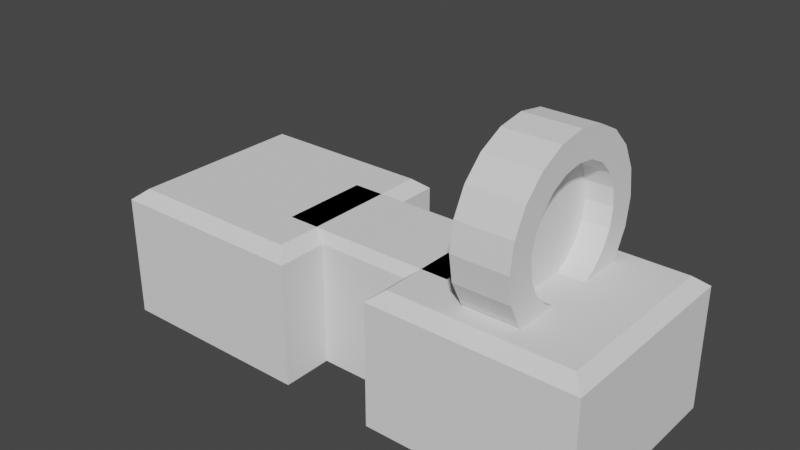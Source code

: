 # Source: TestCircle.blend  (saved by Blender 2.93.21; exported with 4.5.12 LTS)
import bpy
from mathutils import Matrix  # noqa: F401  (used for matrix-valued properties, if any)

bpy.ops.wm.read_factory_settings(use_empty=True)
scene = bpy.context.scene
scene.name = 'Scene'

# ---- collections
col_collection = bpy.data.collections.new('Collection'); scene.collection.children.link(col_collection)

# ---- world
world_world = bpy.data.worlds.new('World'); scene.world = world_world
world_world.use_nodes = True; world_world.node_tree.nodes.clear()
_N = world_world.node_tree.nodes; _L = world_world.node_tree.links
n0 = _N.new('ShaderNodeOutputWorld'); n0.name = 'World Output'; n0.location = (300, 300)
n1 = _N.new('ShaderNodeBackground'); n1.name = 'Background'; n1.location = (10, 300)
n1.inputs[0].default_value = (0.05088, 0.05088, 0.05088, 1.0)
_L.new(n1.outputs[0], n0.inputs[0])
n0.is_active_output = True
world_world.color = (0.05088, 0.05088, 0.05088)
world_world.use_sun_shadow = False
world_world.sun_shadow_jitter_overblur = 0.0

# ---- meshes
me_cube_002 = bpy.data.meshes.new('Cube.002')
me_cube_002.from_pydata([(-1.0, -1.0, -1.0), (-1.0, -1.0, 1.0), (-1.0, 1.0, -1.0), (-1.0, 1.0, 1.0), (1.0, -1.0, -1.0), (1.0, -1.0, 1.0), (1.0, 1.0, -1.0), (1.0, 1.0, 1.0)], [], [(0, 1, 3, 2), (2, 3, 7, 6), (6, 7, 5, 4), (4, 5, 1, 0), (2, 6, 4, 0), (7, 3, 1, 5)])
_uv = me_cube_002.uv_layers.new(name='UVMap')
_uv.uv.foreach_set('vector', [0.375, 0.0, 0.625, 0.0, 0.625, 0.25, 0.375, 0.25, 0.375, 0.25, 0.625, 0.25, 0.625, 0.5, 0.375, 0.5, 0.375, 0.5, 0.625, 0.5, 0.625, 0.75, 0.375, 0.75, 0.375, 0.75, 0.625, 0.75, 0.625, 1.0, 0.375, 1.0, 0.125, 0.5, 0.375, 0.5, 0.375, 0.75, 0.125, 0.75, 0.625, 0.5, 0.875, 0.5, 0.875, 0.75, 0.625, 0.75])
me_cube_002.use_remesh_fix_poles = True
me_cube_002.use_remesh_preserve_attributes = False
me_cube_002.update()
me_cylinder_002 = bpy.data.meshes.new('Cylinder.002')
me_cylinder_002.from_pydata([(1.163e-08, 1.086, -0.5), (1.163e-08, 1.086, 0.5), (0.3356, 1.033, -0.5), (0.3356, 1.033, 0.5), (0.6384, 0.8787, -0.5), (0.6384, 0.8787, 0.5), (0.8787, 0.6384, -0.5), (0.8787, 0.6384, 0.5), (1.033, 0.3356, -0.5), (1.033, 0.3356, 0.5), (1.086, -7.911e-09, -0.5), (1.086, -7.911e-09, 0.5), (1.033, -0.3356, -0.5), (1.033, -0.3356, 0.5), (0.8787, -0.6384, -0.5), (0.8787, -0.6384, 0.5), (0.6384, -0.8787, -0.5), (0.6384, -0.8787, 0.5), (0.3356, -1.033, -0.5), (0.3356, -1.033, 0.5), (-1.709e-07, -1.086, -0.5), (-1.709e-07, -1.086, 0.5), (-0.3356, -1.033, -0.5), (-0.3356, -1.033, 0.5), (-0.6384, -0.8787, -0.5), (-0.6384, -0.8787, 0.5), (-0.8787, -0.6384, -0.5), (-0.8787, -0.6384, 0.5), (-1.033, -0.3356, -0.5), (-1.033, -0.3356, 0.5), (-1.086, 1.908e-08, -0.5), (-1.086, 1.908e-08, 0.5), (-1.033, 0.3356, -0.5), (-1.033, 0.3356, 0.5), (-0.8787, 0.6384, -0.5), (-0.8787, 0.6384, 0.5), (-0.6384, 0.8787, -0.5), (-0.6384, 0.8787, 0.5), (-0.3356, 1.033, -0.5), (-0.3356, 1.033, 0.5), (0.0, 1.6, -0.5), (0.4944, 1.522, -0.5), (0.4944, 1.522, 0.5), (0.0, 1.6, 0.5), (0.9405, 1.294, -0.5), (0.9405, 1.294, 0.5), (1.294, 0.9405, -0.5), (1.294, 0.9405, 0.5), (1.522, 0.4944, -0.5), (1.522, 0.4944, 0.5), (1.6, -6.994e-08, -0.5), (1.6, -6.994e-08, 0.5), (1.522, -0.4944, -0.5), (1.522, -0.4944, 0.5), (1.294, -0.9405, -0.5), (1.294, -0.9405, 0.5), (0.9405, -1.294, -0.5), (0.9405, -1.294, 0.5), (0.4944, -1.522, -0.5), (0.4944, -1.522, 0.5), (-1.399e-07, -1.6, -0.5), (-1.399e-07, -1.6, 0.5), (-0.4944, -1.522, -0.5), (-0.4944, -1.522, 0.5), (-0.9405, -1.294, -0.5), (-0.9405, -1.294, 0.5), (-1.294, -0.9405, -0.5), (-1.294, -0.9405, 0.5), (-1.522, -0.4944, -0.5), (-1.522, -0.4944, 0.5), (-1.6, 1.908e-08, -0.5), (-1.6, 1.908e-08, 0.5), (-1.522, 0.4944, -0.5), (-1.522, 0.4944, 0.5), (-1.294, 0.9405, -0.5), (-1.294, 0.9405, 0.5), (-0.9405, 1.294, -0.5), (-0.9405, 1.294, 0.5), (-0.4944, 1.522, -0.5), (-0.4944, 1.522, 0.5)], [], [(40, 43, 42, 41), (41, 42, 45, 44), (44, 45, 47, 46), (46, 47, 49, 48), (48, 49, 51, 50), (50, 51, 53, 52), (52, 53, 55, 54), (54, 55, 57, 56), (56, 57, 59, 58), (58, 59, 61, 60), (60, 61, 63, 62), (62, 63, 65, 64), (64, 65, 67, 66), (66, 67, 69, 68), (68, 69, 71, 70), (70, 71, 73, 72), (72, 73, 75, 74), (74, 75, 77, 76), (36, 38, 39, 37), (76, 77, 79, 78), (78, 79, 43, 40), (38, 0, 1, 39), (2, 0, 40, 41), (1, 3, 42, 43), (4, 2, 41, 44), (3, 5, 45, 42), (6, 4, 44, 46), (5, 7, 47, 45), (8, 6, 46, 48), (7, 9, 49, 47), (10, 8, 48, 50), (9, 11, 51, 49), (12, 10, 50, 52), (11, 13, 53, 51), (14, 12, 52, 54), (13, 15, 55, 53), (16, 14, 54, 56), (15, 17, 57, 55), (18, 16, 56, 58), (17, 19, 59, 57), (20, 18, 58, 60), (19, 21, 61, 59), (22, 20, 60, 62), (21, 23, 63, 61), (24, 22, 62, 64), (23, 25, 65, 63), (26, 24, 64, 66), (25, 27, 67, 65), (28, 26, 66, 68), (27, 29, 69, 67), (30, 28, 68, 70), (29, 31, 71, 69), (32, 30, 70, 72), (31, 33, 73, 71), (34, 32, 72, 74), (33, 35, 75, 73), (36, 34, 74, 76), (35, 37, 77, 75), (38, 36, 76, 78), (37, 39, 79, 77), (0, 38, 78, 40), (39, 1, 43, 79), (34, 36, 37, 35), (32, 34, 35, 33), (30, 32, 33, 31), (28, 30, 31, 29), (26, 28, 29, 27), (24, 26, 27, 25), (22, 24, 25, 23), (20, 22, 23, 21), (18, 20, 21, 19), (16, 18, 19, 17), (14, 16, 17, 15), (12, 14, 15, 13), (10, 12, 13, 11), (8, 10, 11, 9), (6, 8, 9, 7), (4, 6, 7, 5), (2, 4, 5, 3), (0, 2, 3, 1)])
_uv = me_cylinder_002.uv_layers.new(name='UVMap')
_uv.uv.foreach_set('vector', [1.0, 0.5, 1.0, 1.0, 0.95, 1.0, 0.95, 0.5, 0.95, 0.5, 0.95, 1.0, 0.9, 1.0, 0.9, 0.5, 0.9, 0.5, 0.9, 1.0, 0.85, 1.0, 0.85, 0.5, 0.85, 0.5, 0.85, 1.0, 0.8, 1.0, 0.8, 0.5, 0.8, 0.5, 0.8, 1.0, 0.75, 1.0, 0.75, 0.5, 0.75, 0.5, 0.75, 1.0, 0.7, 1.0, 0.7, 0.5, 0.7, 0.5, 0.7, 1.0, 0.65, 1.0, 0.65, 0.5, 0.65, 0.5, 0.65, 1.0, 0.6, 1.0, 0.6, 0.5, 0.6, 0.5, 0.6, 1.0, 0.55, 1.0, 0.55, 0.5, 0.55, 0.5, 0.55, 1.0, 0.5, 1.0, 0.5, 0.5, 0.5, 0.5, 0.5, 1.0, 0.45, 1.0, 0.45, 0.5, 0.45, 0.5, 0.45, 1.0, 0.4, 1.0, 0.4, 0.5, 0.4, 0.5, 0.4, 1.0, 0.35, 1.0, 0.35, 0.5, 0.35, 0.5, 0.35, 1.0, 0.3, 1.0, 0.3, 0.5, 0.3, 0.5, 0.3, 1.0, 0.25, 1.0, 0.25, 0.5, 0.25, 0.5, 0.25, 1.0, 0.2, 1.0, 0.2, 0.5, 0.2, 0.5, 0.2, 1.0, 0.15, 1.0, 0.15, 0.5, 0.15, 0.5, 0.15, 1.0, 0.1, 1.0, 0.1, 0.5, 0.6542, 0.3818, 0.6997, 0.4049, 0.1997, 0.4049, 0.1542, 0.3818, 0.1, 0.5, 0.1, 1.0, 0.05, 1.0, 0.05, 0.5, 0.05, 0.5, 0.05, 1.0, -1.565e-07, 1.0, -1.565e-07, 0.5, 0.6997, 0.4049, 0.75, 0.4129, 0.25, 0.4129, 0.1997, 0.4049, 0.8003, 0.4049, 0.75, 0.4129, 0.75, 0.49, 0.8242, 0.4783, 0.25, 0.4129, 0.3003, 0.4049, 0.3242, 0.4783, 0.25, 0.49, 0.8458, 0.3818, 0.8003, 0.4049, 0.8242, 0.4783, 0.8911, 0.4442, 0.3003, 0.4049, 0.3458, 0.3818, 0.3911, 0.4442, 0.3242, 0.4783, 0.8818, 0.3458, 0.8458, 0.3818, 0.8911, 0.4442, 0.9442, 0.3911, 0.3458, 0.3818, 0.3818, 0.3458, 0.4442, 0.3911, 0.3911, 0.4442, 0.9049, 0.3003, 0.8818, 0.3458, 0.9442, 0.3911, 0.9783, 0.3242, 0.3818, 0.3458, 0.4049, 0.3003, 0.4783, 0.3242, 0.4442, 0.3911, 0.9129, 0.25, 0.9049, 0.3003, 0.9783, 0.3242, 0.99, 0.25, 0.4049, 0.3003, 0.4129, 0.25, 0.49, 0.25, 0.4783, 0.3242, 0.9049, 0.1997, 0.9129, 0.25, 0.99, 0.25, 0.9783, 0.1758, 0.4129, 0.25, 0.4049, 0.1997, 0.4783, 0.1758, 0.49, 0.25, 0.8818, 0.1542, 0.9049, 0.1997, 0.9783, 0.1758, 0.9442, 0.1089, 0.4049, 0.1997, 0.3818, 0.1542, 0.4442, 0.1089, 0.4783, 0.1758, 0.8458, 0.1182, 0.8818, 0.1542, 0.9442, 0.1089, 0.8911, 0.05584, 0.3818, 0.1542, 0.3458, 0.1182, 0.3911, 0.05584, 0.4442, 0.1089, 0.8003, 0.09506, 0.8458, 0.1182, 0.8911, 0.05584, 0.8242, 0.02175, 0.3458, 0.1182, 0.3003, 0.09506, 0.3242, 0.02175, 0.3911, 0.05584, 0.75, 0.08709, 0.8003, 0.09506, 0.8242, 0.02175, 0.75, 0.01, 0.3003, 0.09506, 0.25, 0.08709, 0.25, 0.01, 0.3242, 0.02175, 0.6997, 0.09506, 0.75, 0.08709, 0.75, 0.01, 0.6758, 0.02175, 0.25, 0.08709, 0.1997, 0.09506, 0.1758, 0.02175, 0.25, 0.01, 0.6542, 0.1182, 0.6997, 0.09506, 0.6758, 0.02175, 0.6089, 0.05584, 0.1997, 0.09506, 0.1542, 0.1182, 0.1089, 0.05584, 0.1758, 0.02175, 0.6182, 0.1542, 0.6542, 0.1182, 0.6089, 0.05584, 0.5558, 0.1089, 0.1542, 0.1182, 0.1182, 0.1542, 0.05584, 0.1089, 0.1089, 0.05584, 0.5951, 0.1997, 0.6182, 0.1542, 0.5558, 0.1089, 0.5217, 0.1758, 0.1182, 0.1542, 0.09506, 0.1997, 0.02175, 0.1758, 0.05584, 0.1089, 0.5871, 0.25, 0.5951, 0.1997, 0.5217, 0.1758, 0.51, 0.25, 0.09506, 0.1997, 0.08709, 0.25, 0.01, 0.25, 0.02175, 0.1758, 0.5951, 0.3003, 0.5871, 0.25, 0.51, 0.25, 0.5217, 0.3242, 0.08709, 0.25, 0.09506, 0.3003, 0.02175, 0.3242, 0.01, 0.25, 0.6182, 0.3458, 0.5951, 0.3003, 0.5217, 0.3242, 0.5558, 0.3911, 0.09506, 0.3003, 0.1182, 0.3458, 0.05584, 0.3911, 0.02175, 0.3242, 0.6542, 0.3818, 0.6182, 0.3458, 0.5558, 0.3911, 0.6089, 0.4442, 0.1182, 0.3458, 0.1542, 0.3818, 0.1089, 0.4442, 0.05584, 0.3911, 0.6997, 0.4049, 0.6542, 0.3818, 0.6089, 0.4442, 0.6758, 0.4783, 0.1542, 0.3818, 0.1997, 0.4049, 0.1758, 0.4783, 0.1089, 0.4442, 0.75, 0.4129, 0.6997, 0.4049, 0.6758, 0.4783, 0.75, 0.49, 0.1997, 0.4049, 0.25, 0.4129, 0.25, 0.49, 0.1758, 0.4783, 0.6182, 0.3458, 0.6542, 0.3818, 0.1542, 0.3818, 0.1182, 0.3458, 0.5951, 0.3003, 0.6182, 0.3458, 0.1182, 0.3458, 0.09506, 0.3003, 0.5871, 0.25, 0.5951, 0.3003, 0.09506, 0.3003, 0.08709, 0.25, 0.5951, 0.1997, 0.5871, 0.25, 0.08709, 0.25, 0.09506, 0.1997, 0.6182, 0.1542, 0.5951, 0.1997, 0.09506, 0.1997, 0.1182, 0.1542, 0.6542, 0.1182, 0.6182, 0.1542, 0.1182, 0.1542, 0.1542, 0.1182, 0.6997, 0.09506, 0.6542, 0.1182, 0.1542, 0.1182, 0.1997, 0.09506, 0.75, 0.08709, 0.6997, 0.09506, 0.1997, 0.09506, 0.25, 0.08709, 0.8003, 0.09506, 0.75, 0.08709, 0.25, 0.08709, 0.3003, 0.09506, 0.8458, 0.1182, 0.8003, 0.09506, 0.3003, 0.09506, 0.3458, 0.1182, 0.8818, 0.1542, 0.8458, 0.1182, 0.3458, 0.1182, 0.3818, 0.1542, 0.9049, 0.1997, 0.8818, 0.1542, 0.3818, 0.1542, 0.4049, 0.1997, 0.9129, 0.25, 0.9049, 0.1997, 0.4049, 0.1997, 0.4129, 0.25, 0.9049, 0.3003, 0.9129, 0.25, 0.4129, 0.25, 0.4049, 0.3003, 0.8818, 0.3458, 0.9049, 0.3003, 0.4049, 0.3003, 0.3818, 0.3458, 0.8458, 0.3818, 0.8818, 0.3458, 0.3818, 0.3458, 0.3458, 0.3818, 0.8003, 0.4049, 0.8458, 0.3818, 0.3458, 0.3818, 0.3003, 0.4049, 0.75, 0.4129, 0.8003, 0.4049, 0.3003, 0.4049, 0.25, 0.4129])
me_cylinder_002.use_remesh_fix_poles = True
me_cylinder_002.use_remesh_preserve_attributes = False
me_cylinder_002.update()
me_cube = bpy.data.meshes.new('Cube')
me_cube.from_pydata([(-1.0, -1.0, -11.13), (-1.0, 1.0, -11.13), (1.0, -1.0, -11.13), (1.0, 1.0, -11.13), (-1.0, -1.0, 1.0), (-1.0, 1.0, 1.0), (1.0, 1.0, 1.0), (1.0, -1.0, 1.0), (-0.8745, -0.8745, 2.041), (-0.8745, 0.8745, 2.041), (0.8745, 0.8745, 2.041), (0.8745, -0.8745, 2.041), (-3.922, -1.0, -11.13), (-3.922, 1.0, -11.13), (-1.922, -1.0, -11.13), (-1.922, 1.0, -11.13), (-3.922, -1.0, 1.0), (-3.922, 1.0, 1.0), (-1.922, 1.0, 1.0), (-1.922, -1.0, 1.0), (-3.796, -0.8745, 2.041), (-3.796, 0.8745, 2.041), (-2.047, 0.8745, 2.041), (-2.047, -0.8745, 2.041), (-2.481, -0.5, -11.13), (-2.481, 0.5, -11.13), (-0.4811, -0.5, -11.13), (-0.4811, 0.5, -11.13), (-2.481, -0.5, 1.0), (-2.481, 0.5, 1.0), (-0.4811, 0.5, 1.0), (-0.4811, -0.5, 1.0), (-2.356, -0.4373, 2.041), (-2.356, 0.4373, 2.041), (-0.6066, 0.4373, 2.041), (-0.6066, -0.4373, 2.041)], [], [(0, 4, 5, 1), (1, 5, 6, 3), (3, 6, 7, 2), (2, 7, 4, 0), (1, 3, 2, 0), (5, 4, 8, 9), (8, 11, 10, 9), (4, 7, 11, 8), (6, 5, 9, 10), (7, 6, 10, 11), (12, 16, 17, 13), (13, 17, 18, 15), (15, 18, 19, 14), (14, 19, 16, 12), (13, 15, 14, 12), (17, 16, 20, 21), (20, 23, 22, 21), (16, 19, 23, 20), (18, 17, 21, 22), (19, 18, 22, 23), (24, 28, 29, 25), (25, 29, 30, 27), (27, 30, 31, 26), (26, 31, 28, 24), (25, 27, 26, 24), (29, 28, 32, 33), (32, 35, 34, 33), (28, 31, 35, 32), (30, 29, 33, 34), (31, 30, 34, 35)])
_uv = me_cube.uv_layers.new(name='UVMap')
_uv.uv.foreach_set('vector', [0.375, 0.0, 0.625, 0.0, 0.625, 0.25, 0.375, 0.25, 0.375, 0.25, 0.625, 0.25, 0.625, 0.5, 0.375, 0.5, 0.375, 0.5, 0.625, 0.5, 0.625, 0.75, 0.375, 0.75, 0.375, 0.75, 0.625, 0.75, 0.625, 1.0, 0.375, 1.0, 0.125, 0.5, 0.375, 0.5, 0.375, 0.75, 0.125, 0.75, 0.625, 0.25, 0.625, 1.0, 0.0, 0.0, 0.0, 0.0, 0.0, 0.0, 0.0, 0.0, 0.0, 0.0, 0.0, 0.0, 0.625, 1.0, 0.625, 0.75, 0.0, 0.0, 0.0, 0.0, 0.625, 0.5, 0.625, 0.25, 0.0, 0.0, 0.0, 0.0, 0.625, 0.75, 0.625, 0.5, 0.0, 0.0, 0.0, 0.0, 0.375, 0.0, 0.625, 0.0, 0.625, 0.25, 0.375, 0.25, 0.375, 0.25, 0.625, 0.25, 0.625, 0.5, 0.375, 0.5, 0.375, 0.5, 0.625, 0.5, 0.625, 0.75, 0.375, 0.75, 0.375, 0.75, 0.625, 0.75, 0.625, 1.0, 0.375, 1.0, 0.125, 0.5, 0.375, 0.5, 0.375, 0.75, 0.125, 0.75, 0.625, 0.25, 0.625, 1.0, 0.0, 0.0, 0.0, 0.0, 0.0, 0.0, 0.0, 0.0, 0.0, 0.0, 0.0, 0.0, 0.625, 1.0, 0.625, 0.75, 0.0, 0.0, 0.0, 0.0, 0.625, 0.5, 0.625, 0.25, 0.0, 0.0, 0.0, 0.0, 0.625, 0.75, 0.625, 0.5, 0.0, 0.0, 0.0, 0.0, 0.375, 0.0, 0.625, 0.0, 0.625, 0.25, 0.375, 0.25, 0.375, 0.25, 0.625, 0.25, 0.625, 0.5, 0.375, 0.5, 0.375, 0.5, 0.625, 0.5, 0.625, 0.75, 0.375, 0.75, 0.375, 0.75, 0.625, 0.75, 0.625, 1.0, 0.375, 1.0, 0.125, 0.5, 0.375, 0.5, 0.375, 0.75, 0.125, 0.75, 0.625, 0.25, 0.625, 1.0, 0.0, 0.0, 0.0, 0.0, 0.0, 0.0, 0.0, 0.0, 0.0, 0.0, 0.0, 0.0, 0.625, 1.0, 0.625, 0.75, 0.0, 0.0, 0.0, 0.0, 0.625, 0.5, 0.625, 0.25, 0.0, 0.0, 0.0, 0.0, 0.625, 0.75, 0.625, 0.5, 0.0, 0.0, 0.0, 0.0])
me_cube.use_remesh_fix_poles = True
me_cube.use_remesh_preserve_attributes = False
me_cube.update()

# ---- objects
ob_cube = bpy.data.objects.new('Cube', me_cube_002)
ob_cylinder = bpy.data.objects.new('Cylinder', me_cylinder_002)
ob_cube_001 = bpy.data.objects.new('Cube.001', me_cube)

# ---- transforms, parenting, visibility, modifiers, constraints
ob_cube.location = (0.0, 0.0, 0.0)
ob_cube.scale = (-0.01886, 1.103, 1.103)
ob_cylinder.location = (0.0, 0.0, 0.0)
ob_cylinder.rotation_euler = (0.0, 1.571, 0.0)
ob_cube_001.location = (0.0, 0.0, -1.366)
ob_cube_001.scale = (1.853, 1.853, 0.1853)

# ---- collection membership
col_collection.objects.link(ob_cube)
col_collection.objects.link(ob_cylinder)
col_collection.objects.link(ob_cube_001)

# ---- scene / render settings (as saved in the file)
scene.frame_start = 1; scene.frame_end = 250; scene.frame_set(1)
scene.render.engine = 'BLENDER_EEVEE_NEXT'
scene.cycles.use_denoising = False
scene.cycles.samples = 128
scene.cycles.sampling_pattern = 'TABULATED_SOBOL'
scene.cycles.use_adaptive_sampling = False
scene.cycles.use_light_tree = False
scene.view_settings.view_transform = 'Filmic'
bpy.context.view_layer.update()

# ---- added for rendering (the .blend has no active camera and no usable light): camera, sun
cam_auto = bpy.data.cameras.new('AutoCamera')
cam_auto.lens = 50.0
cam_auto.sensor_width = 36.0
cam_auto.clip_end = 1000.0
ob_auto_camera = bpy.data.objects.new('AutoCamera', cam_auto)
scene.collection.objects.link(ob_auto_camera)
ob_auto_camera.location = (7.52065, -12.2732, 7.26773)
ob_auto_camera.rotation_euler = (1.09748, -7.21219e-08, 0.694738)
scene.camera = ob_auto_camera
light_auto_sun = bpy.data.lights.new('AutoSun', 'SUN')
light_auto_sun.energy = 3.0
light_auto_sun.angle = 0.0523599
ob_auto_sun = bpy.data.objects.new('AutoSun', light_auto_sun)
scene.collection.objects.link(ob_auto_sun)
ob_auto_sun.rotation_euler = (0.872665, 0.174533, 0.523599)
bpy.context.view_layer.update()
